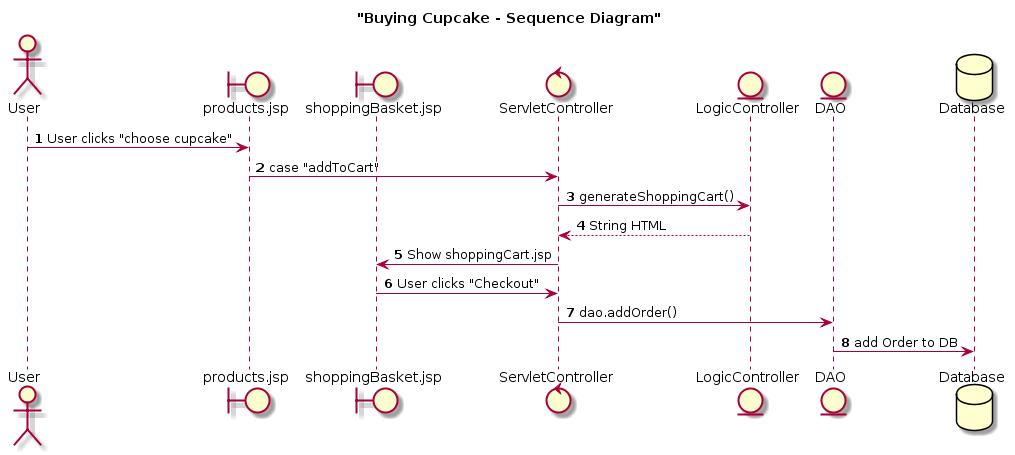

The diagram above was rendered by PlantUML. Its source (embedded in the PNG):
@startuml
title "Buying Cupcake - Sequence Diagram"

actor User
boundary "products.jsp" as Products
boundary "shoppingBasket.jsp" as SB
control "ServletController" as SC
entity "LogicController" as LC
entity "DAO" as DAO
database Database

autonumber

User -> Products : User clicks "choose cupcake"
Products -> SC : case "addToCart"
SC -> LC : generateShoppingCart()
LC --> SC : String HTML
SC -> SB : Show shoppingCart.jsp
SB -> SC : User clicks "Checkout"
SC -> DAO : dao.addOrder()
DAO -> Database : add Order to DB
@enduml